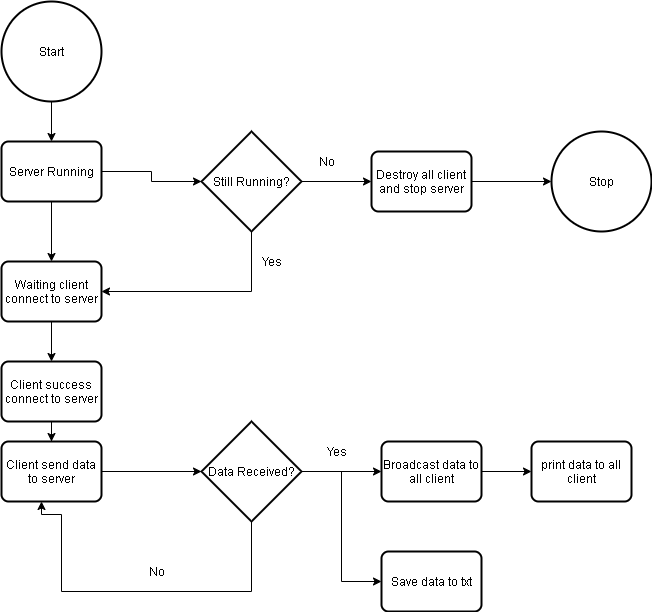

The diagram above was exported from draw.io. Its source (the exported page's mxGraphModel, read from the mxfile embedded in the PNG):
<mxGraphModel dx="1278" dy="547" grid="1" gridSize="10" guides="1" tooltips="1" connect="1" arrows="1" fold="1" page="1" pageScale="1" pageWidth="850" pageHeight="1100" math="0" shadow="0">
  <root>
    <mxCell id="0" />
    <mxCell id="1" parent="0" />
    <mxCell id="4P2B_ZkIs8n8oEKEzwQO-4" style="edgeStyle=orthogonalEdgeStyle;rounded=0;orthogonalLoop=1;jettySize=auto;html=1;entryX=0.5;entryY=0;entryDx=0;entryDy=0;" edge="1" parent="1" source="4P2B_ZkIs8n8oEKEzwQO-2" target="4P2B_ZkIs8n8oEKEzwQO-3">
      <mxGeometry relative="1" as="geometry" />
    </mxCell>
    <mxCell id="4P2B_ZkIs8n8oEKEzwQO-2" value="Start" style="strokeWidth=2;html=1;shape=mxgraph.flowchart.start_2;whiteSpace=wrap;" vertex="1" parent="1">
      <mxGeometry x="140" y="80" width="100" height="100" as="geometry" />
    </mxCell>
    <mxCell id="4P2B_ZkIs8n8oEKEzwQO-7" style="edgeStyle=orthogonalEdgeStyle;rounded=0;orthogonalLoop=1;jettySize=auto;html=1;" edge="1" parent="1" source="4P2B_ZkIs8n8oEKEzwQO-3" target="4P2B_ZkIs8n8oEKEzwQO-6">
      <mxGeometry relative="1" as="geometry" />
    </mxCell>
    <mxCell id="4P2B_ZkIs8n8oEKEzwQO-15" style="edgeStyle=orthogonalEdgeStyle;rounded=0;orthogonalLoop=1;jettySize=auto;html=1;entryX=0.5;entryY=0;entryDx=0;entryDy=0;" edge="1" parent="1" source="4P2B_ZkIs8n8oEKEzwQO-3" target="4P2B_ZkIs8n8oEKEzwQO-5">
      <mxGeometry relative="1" as="geometry" />
    </mxCell>
    <mxCell id="4P2B_ZkIs8n8oEKEzwQO-3" value="Server Running" style="rounded=1;whiteSpace=wrap;html=1;absoluteArcSize=1;arcSize=14;strokeWidth=2;" vertex="1" parent="1">
      <mxGeometry x="140" y="220" width="100" height="60" as="geometry" />
    </mxCell>
    <mxCell id="4P2B_ZkIs8n8oEKEzwQO-17" style="edgeStyle=orthogonalEdgeStyle;rounded=0;orthogonalLoop=1;jettySize=auto;html=1;" edge="1" parent="1" source="4P2B_ZkIs8n8oEKEzwQO-5" target="4P2B_ZkIs8n8oEKEzwQO-16">
      <mxGeometry relative="1" as="geometry" />
    </mxCell>
    <mxCell id="4P2B_ZkIs8n8oEKEzwQO-5" value="Waiting client connect to server" style="rounded=1;whiteSpace=wrap;html=1;absoluteArcSize=1;arcSize=14;strokeWidth=2;" vertex="1" parent="1">
      <mxGeometry x="140" y="340" width="100" height="60" as="geometry" />
    </mxCell>
    <mxCell id="4P2B_ZkIs8n8oEKEzwQO-12" style="edgeStyle=orthogonalEdgeStyle;rounded=0;orthogonalLoop=1;jettySize=auto;html=1;" edge="1" parent="1" source="4P2B_ZkIs8n8oEKEzwQO-6" target="4P2B_ZkIs8n8oEKEzwQO-9">
      <mxGeometry relative="1" as="geometry" />
    </mxCell>
    <mxCell id="4P2B_ZkIs8n8oEKEzwQO-14" style="edgeStyle=orthogonalEdgeStyle;rounded=0;orthogonalLoop=1;jettySize=auto;html=1;entryX=1;entryY=0.5;entryDx=0;entryDy=0;" edge="1" parent="1" source="4P2B_ZkIs8n8oEKEzwQO-6" target="4P2B_ZkIs8n8oEKEzwQO-5">
      <mxGeometry relative="1" as="geometry">
        <mxPoint x="250" y="370" as="targetPoint" />
        <Array as="points">
          <mxPoint x="390" y="370" />
        </Array>
      </mxGeometry>
    </mxCell>
    <mxCell id="4P2B_ZkIs8n8oEKEzwQO-6" value="Still Running?" style="strokeWidth=2;html=1;shape=mxgraph.flowchart.decision;whiteSpace=wrap;" vertex="1" parent="1">
      <mxGeometry x="340" y="210" width="100" height="100" as="geometry" />
    </mxCell>
    <mxCell id="4P2B_ZkIs8n8oEKEzwQO-10" style="edgeStyle=orthogonalEdgeStyle;rounded=0;orthogonalLoop=1;jettySize=auto;html=1;" edge="1" parent="1" source="4P2B_ZkIs8n8oEKEzwQO-9">
      <mxGeometry relative="1" as="geometry">
        <mxPoint x="690" y="260" as="targetPoint" />
      </mxGeometry>
    </mxCell>
    <mxCell id="4P2B_ZkIs8n8oEKEzwQO-9" value="Destroy all client and stop server" style="rounded=1;whiteSpace=wrap;html=1;absoluteArcSize=1;arcSize=14;strokeWidth=2;" vertex="1" parent="1">
      <mxGeometry x="510" y="230" width="100" height="60" as="geometry" />
    </mxCell>
    <mxCell id="4P2B_ZkIs8n8oEKEzwQO-11" value="Stop" style="strokeWidth=2;html=1;shape=mxgraph.flowchart.start_2;whiteSpace=wrap;" vertex="1" parent="1">
      <mxGeometry x="690" y="210" width="100" height="100" as="geometry" />
    </mxCell>
    <mxCell id="4P2B_ZkIs8n8oEKEzwQO-13" value="No" style="text;html=1;align=center;verticalAlign=middle;resizable=0;points=[];autosize=1;strokeColor=none;" vertex="1" parent="1">
      <mxGeometry x="450" y="230" width="30" height="20" as="geometry" />
    </mxCell>
    <mxCell id="4P2B_ZkIs8n8oEKEzwQO-19" style="edgeStyle=orthogonalEdgeStyle;rounded=0;orthogonalLoop=1;jettySize=auto;html=1;entryX=0.5;entryY=0;entryDx=0;entryDy=0;" edge="1" parent="1" source="4P2B_ZkIs8n8oEKEzwQO-16" target="4P2B_ZkIs8n8oEKEzwQO-18">
      <mxGeometry relative="1" as="geometry" />
    </mxCell>
    <mxCell id="4P2B_ZkIs8n8oEKEzwQO-16" value="Client success connect to server" style="rounded=1;whiteSpace=wrap;html=1;absoluteArcSize=1;arcSize=14;strokeWidth=2;" vertex="1" parent="1">
      <mxGeometry x="140" y="440" width="100" height="60" as="geometry" />
    </mxCell>
    <mxCell id="4P2B_ZkIs8n8oEKEzwQO-21" style="edgeStyle=orthogonalEdgeStyle;rounded=0;orthogonalLoop=1;jettySize=auto;html=1;" edge="1" parent="1" source="4P2B_ZkIs8n8oEKEzwQO-18" target="4P2B_ZkIs8n8oEKEzwQO-20">
      <mxGeometry relative="1" as="geometry" />
    </mxCell>
    <mxCell id="4P2B_ZkIs8n8oEKEzwQO-18" value="Client send data to server" style="rounded=1;whiteSpace=wrap;html=1;absoluteArcSize=1;arcSize=14;strokeWidth=2;" vertex="1" parent="1">
      <mxGeometry x="140" y="520" width="100" height="60" as="geometry" />
    </mxCell>
    <mxCell id="4P2B_ZkIs8n8oEKEzwQO-25" style="edgeStyle=orthogonalEdgeStyle;rounded=0;orthogonalLoop=1;jettySize=auto;html=1;entryX=0;entryY=0.5;entryDx=0;entryDy=0;" edge="1" parent="1" source="4P2B_ZkIs8n8oEKEzwQO-20" target="4P2B_ZkIs8n8oEKEzwQO-23">
      <mxGeometry relative="1" as="geometry" />
    </mxCell>
    <mxCell id="4P2B_ZkIs8n8oEKEzwQO-28" style="edgeStyle=orthogonalEdgeStyle;rounded=0;orthogonalLoop=1;jettySize=auto;html=1;" edge="1" parent="1" source="4P2B_ZkIs8n8oEKEzwQO-20">
      <mxGeometry relative="1" as="geometry">
        <mxPoint x="180" y="580" as="targetPoint" />
        <Array as="points">
          <mxPoint x="390" y="670" />
          <mxPoint x="200" y="670" />
          <mxPoint x="200" y="593" />
          <mxPoint x="180" y="593" />
        </Array>
      </mxGeometry>
    </mxCell>
    <mxCell id="4P2B_ZkIs8n8oEKEzwQO-31" style="edgeStyle=orthogonalEdgeStyle;rounded=0;orthogonalLoop=1;jettySize=auto;html=1;entryX=0;entryY=0.5;entryDx=0;entryDy=0;" edge="1" parent="1" source="4P2B_ZkIs8n8oEKEzwQO-20" target="4P2B_ZkIs8n8oEKEzwQO-30">
      <mxGeometry relative="1" as="geometry" />
    </mxCell>
    <mxCell id="4P2B_ZkIs8n8oEKEzwQO-20" value="Data Received?" style="strokeWidth=2;html=1;shape=mxgraph.flowchart.decision;whiteSpace=wrap;" vertex="1" parent="1">
      <mxGeometry x="340" y="500" width="100" height="100" as="geometry" />
    </mxCell>
    <mxCell id="4P2B_ZkIs8n8oEKEzwQO-22" value="Yes" style="text;html=1;align=center;verticalAlign=middle;resizable=0;points=[];autosize=1;strokeColor=none;" vertex="1" parent="1">
      <mxGeometry x="395" y="330" width="30" height="20" as="geometry" />
    </mxCell>
    <mxCell id="4P2B_ZkIs8n8oEKEzwQO-26" style="edgeStyle=orthogonalEdgeStyle;rounded=0;orthogonalLoop=1;jettySize=auto;html=1;entryX=0;entryY=0.5;entryDx=0;entryDy=0;" edge="1" parent="1" source="4P2B_ZkIs8n8oEKEzwQO-23" target="4P2B_ZkIs8n8oEKEzwQO-24">
      <mxGeometry relative="1" as="geometry" />
    </mxCell>
    <mxCell id="4P2B_ZkIs8n8oEKEzwQO-23" value="Broadcast data to all client" style="rounded=1;whiteSpace=wrap;html=1;absoluteArcSize=1;arcSize=14;strokeWidth=2;" vertex="1" parent="1">
      <mxGeometry x="520" y="520" width="100" height="60" as="geometry" />
    </mxCell>
    <mxCell id="4P2B_ZkIs8n8oEKEzwQO-24" value="print data to all client" style="rounded=1;whiteSpace=wrap;html=1;absoluteArcSize=1;arcSize=14;strokeWidth=2;" vertex="1" parent="1">
      <mxGeometry x="670" y="520" width="100" height="60" as="geometry" />
    </mxCell>
    <mxCell id="4P2B_ZkIs8n8oEKEzwQO-27" value="Yes" style="text;html=1;align=center;verticalAlign=middle;resizable=0;points=[];autosize=1;strokeColor=none;" vertex="1" parent="1">
      <mxGeometry x="460" y="520" width="30" height="20" as="geometry" />
    </mxCell>
    <mxCell id="4P2B_ZkIs8n8oEKEzwQO-29" value="No" style="text;html=1;align=center;verticalAlign=middle;resizable=0;points=[];autosize=1;strokeColor=none;" vertex="1" parent="1">
      <mxGeometry x="280" y="640" width="30" height="20" as="geometry" />
    </mxCell>
    <mxCell id="4P2B_ZkIs8n8oEKEzwQO-30" value="Save data to txt" style="rounded=1;whiteSpace=wrap;html=1;absoluteArcSize=1;arcSize=14;strokeWidth=2;" vertex="1" parent="1">
      <mxGeometry x="520" y="630" width="100" height="60" as="geometry" />
    </mxCell>
  </root>
</mxGraphModel>